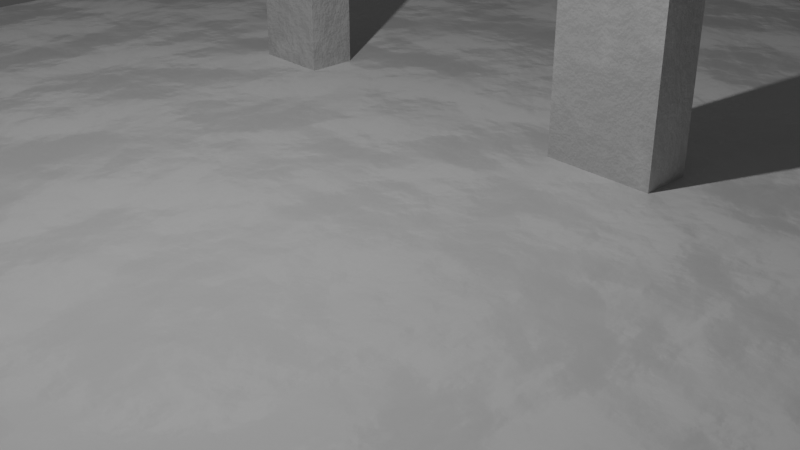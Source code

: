 # Source: wall2.blend  (saved by Blender 3.0.42; exported with 4.5.12 LTS)
import bpy
from mathutils import Matrix  # noqa: F401  (used for matrix-valued properties, if any)

bpy.ops.wm.read_factory_settings(use_empty=True)
scene = bpy.context.scene
scene.name = 'Scene'

# ---- collections
col_collection = bpy.data.collections.new('Collection'); scene.collection.children.link(col_collection)

# ---- materials (node trees are filled in below, after node groups)
mat_material_002 = bpy.data.materials.new('Material.002')
mat_material_002.use_transparent_shadow = False
mat_material_005 = bpy.data.materials.new('Material.005')
mat_material_005.use_transparent_shadow = False

# ---- material node trees
mat_material_002.use_nodes = True; mat_material_002.node_tree.nodes.clear()
_N = mat_material_002.node_tree.nodes; _L = mat_material_002.node_tree.links
n0 = _N.new('ShaderNodeBsdfPrincipled'); n0.name = 'Principled BSDF'; n0.location = (10, 300)
n0.distribution = 'GGX'
n0.subsurface_method = 'RANDOM_WALK_SKIN'
n0.inputs[3].default_value = 1.45
n0.inputs[27].default_value = (0.0, 0.0, 0.0, 1.0)
n0.inputs[28].default_value = 1.0
n1 = _N.new('ShaderNodeOutputMaterial'); n1.name = 'Material Output'; n1.location = (300, 300)
n2 = _N.new('ShaderNodeValToRGB'); n2.name = 'ColorRamp'; n2.location = (-450, 294)
while len(n2.color_ramp.elements) > 1: n2.color_ramp.elements.remove(n2.color_ramp.elements[-1])
n2.color_ramp.elements[0].position = 0.0; n2.color_ramp.elements[0].color = (0.6627, 0.6627, 0.6627, 1.0)
_e = n2.color_ramp.elements.new(1.0); _e.color = (0.6299, 0.6299, 0.6299, 1.0)
n3 = _N.new('ShaderNodeTexCoord'); n3.name = 'Texture Coordinate'; n3.location = (-1285, 301)
n4 = _N.new('ShaderNodeMapping'); n4.name = 'Mapping'; n4.location = (-1075, 318)
n4.width = 240
n5 = _N.new('ShaderNodeBump'); n5.name = 'Bump'; n5.location = (-526, 25)
n5.inputs[0].default_value = 0.2083
n5.inputs[1].default_value = 2.5
n5.inputs[2].default_value = 1.0
n6 = _N.new('ShaderNodeTexNoise'); n6.name = 'Musgrave Texture'; n6.location = (-785, 287)
n6.width = 150
n6.normalize = False
n6.inputs[2].default_value = 6.2
n6.inputs[3].default_value = 11.4
n6.inputs[4].default_value = 0.3536
_L.new(n0.outputs[0], n1.inputs[0])
_L.new(n2.outputs[0], n0.inputs[0])
_L.new(n6.outputs[0], n2.inputs[0])
_L.new(n4.outputs[0], n6.inputs[0])
_L.new(n3.outputs[3], n4.inputs[0])
_L.new(n6.outputs[0], n5.inputs[3])
_L.new(n5.outputs[0], n0.inputs[5])
n1.is_active_output = True
mat_material_005.use_nodes = True; mat_material_005.node_tree.nodes.clear()
_N = mat_material_005.node_tree.nodes; _L = mat_material_005.node_tree.links
n0 = _N.new('ShaderNodeBsdfPrincipled'); n0.name = 'Principled BSDF'; n0.location = (10, 300)
n0.distribution = 'GGX'
n0.subsurface_method = 'RANDOM_WALK_SKIN'
n0.inputs[3].default_value = 1.45
n0.inputs[27].default_value = (0.0, 0.0, 0.0, 1.0)
n0.inputs[28].default_value = 1.0
n1 = _N.new('ShaderNodeOutputMaterial'); n1.name = 'Material Output'; n1.location = (300, 300)
n2 = _N.new('ShaderNodeTexCoord'); n2.name = 'Texture Coordinate'; n2.location = (-1131, 353)
n3 = _N.new('ShaderNodeMapping'); n3.name = 'Mapping'; n3.location = (-921, 370)
n3.width = 240
n4 = _N.new('ShaderNodeBump'); n4.name = 'Bump'; n4.location = (-434, 78)
n4.inputs[0].default_value = 0.15
n4.inputs[1].default_value = 2.8
n4.inputs[2].default_value = 1.0
n5 = _N.new('ShaderNodeTexNoise'); n5.name = 'Musgrave Texture'; n5.location = (-569, 459)
n5.width = 150
n5.normalize = False
n5.inputs[2].default_value = 1.5
n5.inputs[3].default_value = 8.5
n5.inputs[4].default_value = 0.7071
n6 = _N.new('ShaderNodeValToRGB'); n6.name = 'ColorRamp'; n6.location = (-302, 513)
while len(n6.color_ramp.elements) > 1: n6.color_ramp.elements.remove(n6.color_ramp.elements[-1])
n6.color_ramp.elements[0].position = 0.0; n6.color_ramp.elements[0].color = (0.5153, 0.5153, 0.5153, 1.0)
_e = n6.color_ramp.elements.new(1.0); _e.color = (0.6032, 0.6032, 0.6032, 1.0)
_L.new(n0.outputs[0], n1.inputs[0])
_L.new(n6.outputs[0], n0.inputs[0])
_L.new(n3.outputs[0], n5.inputs[0])
_L.new(n2.outputs[3], n3.inputs[0])
_L.new(n5.outputs[0], n6.inputs[0])
_L.new(n4.outputs[0], n0.inputs[5])
_L.new(n5.outputs[0], n4.inputs[3])
n1.is_active_output = True

# ---- world
world_world = bpy.data.worlds.new('World'); scene.world = world_world
world_world.use_nodes = True; world_world.node_tree.nodes.clear()
_N = world_world.node_tree.nodes; _L = world_world.node_tree.links
n0 = _N.new('ShaderNodeOutputWorld'); n0.name = 'World Output'; n0.location = (300, 300)
n1 = _N.new('ShaderNodeBackground'); n1.name = 'Background'; n1.location = (10, 300)
n1.inputs[0].default_value = (0.05088, 0.05088, 0.05088, 1.0)
_L.new(n1.outputs[0], n0.inputs[0])
n0.is_active_output = True
world_world.color = (0.05088, 0.05088, 0.05088)
world_world.use_sun_shadow = False
world_world.sun_shadow_jitter_overblur = 0.0

# ---- cameras
cam_camera = bpy.data.cameras.new('Camera')
cam_camera.clip_end = 100.0
cam_camera.ortho_scale = 7.314

# ---- lights
light_light = bpy.data.lights.new('Light', 'POINT')
light_light.transmission_factor = 0.0
light_light.energy = 1000.0
light_light.shadow_soft_size = 0.1
light_light.shadow_maximum_resolution = 0.006
light_light.use_absolute_resolution = True

# ---- meshes
me_cube = bpy.data.meshes.new('Cube')
me_cube.from_pydata([(1.0, 1.0, 1.0), (1.0, 1.0, -1.0), (1.0, -1.0, 1.0), (1.0, -1.0, -1.0), (-1.0, 1.0, 1.0), (-1.0, 1.0, -1.0), (-1.0, -1.0, 1.0), (-1.0, -1.0, -1.0)], [], [(0, 4, 6, 2), (3, 2, 6, 7), (7, 6, 4, 5), (5, 1, 3, 7), (1, 0, 2, 3), (5, 4, 0, 1)])
_uv = me_cube.uv_layers.new(name='UVMap')
_uv.uv.foreach_set('vector', [0.625, 0.5, 0.875, 0.5, 0.875, 0.75, 0.625, 0.75, 0.375, 0.75, 0.625, 0.75, 0.625, 1.0, 0.375, 1.0, 0.375, 0.0, 0.625, 0.0, 0.625, 0.25, 0.375, 0.25, 0.125, 0.5, 0.375, 0.5, 0.375, 0.75, 0.125, 0.75, 0.375, 0.5, 0.625, 0.5, 0.625, 0.75, 0.375, 0.75, 0.375, 0.25, 0.625, 0.25, 0.625, 0.5, 0.375, 0.5])
me_cube.materials.append(mat_material_002)
me_cube.use_remesh_preserve_volume = False
me_cube.use_remesh_preserve_attributes = False
me_cube.use_mirror_vertex_groups = False
me_cube.update()
me_wall_1a = bpy.data.meshes.new('Wall-1a')
me_wall_1a.from_pydata([(-6.382, -0.3819, -3.159), (-6.382, -0.3819, 3.159), (-6.382, 0.3819, -3.159), (-6.382, 0.3819, 3.159), (6.382, -0.3819, -3.159), (6.382, -0.3819, 3.159), (6.382, 0.3819, -3.159), (6.382, 0.3819, 3.159), (5.405, 0.3819, -3.159), (5.405, 0.3819, 3.159), (5.405, -0.3819, -3.159), (5.405, -0.3819, 3.159), (-6.382, -0.3819, 2.435), (-6.382, 0.3819, 2.435), (6.382, 0.3819, 2.435), (6.382, -0.3819, 2.435), (5.405, -0.3819, 2.435), (5.405, 0.3819, 2.435), (1.415, 0.3819, -3.159), (1.415, -0.3819, 3.159), (1.415, 0.3819, 3.159), (1.415, -0.3819, -3.159), (1.415, 0.3819, 2.435), (1.415, -0.3819, 2.435), (0.09856, 0.3819, -3.159), (0.09856, -0.3819, 3.159), (0.09856, -0.3819, 2.435), (0.09856, 0.3819, 3.159), (0.09856, -0.3819, -3.159), (0.09856, 0.3819, 2.435), (-3.983, 0.3819, -3.159), (-3.983, -0.3819, 3.159), (-3.983, -0.3819, 2.435), (-3.983, 0.3819, 3.159), (-3.983, -0.3819, -3.159), (-3.983, 0.3819, 2.435)], [], [(12, 1, 3, 13), (17, 9, 7, 14), (14, 7, 5, 15), (32, 31, 1, 12), (8, 6, 4, 10), (33, 3, 1, 31), (7, 9, 11, 5), (18, 8, 10, 21), (15, 5, 11, 16), (22, 20, 9, 17), (4, 15, 16, 10), (34, 32, 12, 0), (6, 14, 15, 4), (8, 17, 14, 6), (0, 12, 13, 2), (24, 29, 22, 18), (29, 27, 20, 22), (24, 18, 21, 28), (9, 20, 19, 11), (16, 11, 19, 23), (30, 24, 28, 34), (35, 33, 27, 29), (21, 23, 26, 28), (20, 27, 25, 19), (23, 19, 25, 26), (2, 13, 35, 30), (13, 3, 33, 35), (2, 30, 34, 0), (27, 33, 31, 25), (26, 25, 31, 32), (8, 10, 16, 17), (24, 28, 26, 29), (21, 18, 22, 23), (34, 30, 35, 32)])
_uv = me_wall_1a.uv_layers.new(name='UVMap')
_uv.uv.foreach_set('vector', [0.5964, 0.0, 0.625, 0.0, 0.625, 0.25, 0.5964, 0.25, 0.5964, 0.4809, 0.625, 0.4809, 0.625, 0.5, 0.5964, 0.5, 0.5964, 0.5, 0.625, 0.5, 0.625, 0.75, 0.5964, 0.75, 0.5964, 0.953, 0.625, 0.953, 0.625, 1.0, 0.5964, 1.0, 0.3559, 0.5, 0.375, 0.5, 0.375, 0.75, 0.3559, 0.75, 0.828, 0.5, 0.875, 0.5, 0.875, 0.75, 0.828, 0.75, 0.625, 0.5, 0.6441, 0.5, 0.6441, 0.75, 0.625, 0.75, 0.2884, 0.5, 0.3559, 0.5, 0.3559, 0.75, 0.2884, 0.75, 0.5964, 0.75, 0.625, 0.75, 0.625, 0.7691, 0.5964, 0.7691, 0.5964, 0.4134, 0.625, 0.4134, 0.625, 0.4809, 0.5964, 0.4809, 0.375, 0.75, 0.5964, 0.75, 0.5964, 0.7691, 0.375, 0.7691, 0.375, 0.953, 0.5964, 0.953, 0.5964, 1.0, 0.375, 1.0, 0.375, 0.5, 0.5964, 0.5, 0.5964, 0.75, 0.375, 0.75, 0.375, 0.4809, 0.5964, 0.4809, 0.5964, 0.5, 0.375, 0.5, 0.375, 0.0, 0.5964, 0.0, 0.5964, 0.25, 0.375, 0.25, 0.375, 0.3769, 0.5964, 0.3769, 0.5964, 0.4134, 0.375, 0.4134, 0.5964, 0.3769, 0.625, 0.3769, 0.625, 0.4134, 0.5964, 0.4134, 0.2519, 0.5, 0.2884, 0.5, 0.2884, 0.75, 0.2519, 0.75, 0.6441, 0.5, 0.7116, 0.5, 0.7116, 0.75, 0.6441, 0.75, 0.5964, 0.7691, 0.625, 0.7691, 0.625, 0.8366, 0.5964, 0.8366, 0.172, 0.5, 0.2519, 0.5, 0.2519, 0.75, 0.172, 0.75, 0.5964, 0.297, 0.625, 0.297, 0.625, 0.3769, 0.5964, 0.3769, 0.375, 0.8366, 0.5964, 0.8366, 0.5964, 0.8731, 0.375, 0.8731, 0.7116, 0.5, 0.7481, 0.5, 0.7481, 0.75, 0.7116, 0.75, 0.5964, 0.8366, 0.625, 0.8366, 0.625, 0.8731, 0.5964, 0.8731, 0.375, 0.25, 0.5964, 0.25, 0.5964, 0.297, 0.375, 0.297, 0.5964, 0.25, 0.625, 0.25, 0.625, 0.297, 0.5964, 0.297, 0.125, 0.5, 0.172, 0.5, 0.172, 0.75, 0.125, 0.75, 0.7481, 0.5, 0.828, 0.5, 0.828, 0.75, 0.7481, 0.75, 0.5964, 0.8731, 0.625, 0.8731, 0.625, 0.953, 0.5964, 0.953, 0.3559, 0.5, 0.3559, 0.75, 0.5964, 0.7691, 0.5964, 0.4809, 0.2519, 0.5, 0.2519, 0.75, 0.5964, 0.8731, 0.5964, 0.3769, 0.2884, 0.75, 0.2884, 0.5, 0.5964, 0.4134, 0.5964, 0.8366, 0.172, 0.75, 0.172, 0.5, 0.5964, 0.297, 0.5964, 0.953])
me_wall_1a.materials.append(mat_material_005)
me_wall_1a.use_remesh_fix_poles = True
me_wall_1a.use_remesh_preserve_attributes = False
me_wall_1a.update()

# ---- objects
ob_cube = bpy.data.objects.new('Cube', me_cube)
ob_light = bpy.data.objects.new('Light', light_light)
ob_camera = bpy.data.objects.new('Camera', cam_camera)
ob_wall_1 = bpy.data.objects.new('Wall-1', me_wall_1a)

# ---- transforms, parenting, visibility, modifiers, constraints
ob_cube.location = (0.0, 0.0, 0.1441)
ob_cube.scale = (-9.43, 10.31, 0.09569)
ob_cube.lock_rotations_4d = False
ob_cube.empty_display_type = 'ARROWS'
ob_cube.lineart.crease_threshold = 0.0
ob_light.location = (-0.3127, -2.788, 8.0)
ob_light.rotation_euler = (0.6503, 0.05522, 1.866)
ob_light.lock_rotations_4d = False
ob_light.empty_display_type = 'ARROWS'
ob_light.color = (0.0, 0.0, 0.0, 0.0)
ob_light.lineart.crease_threshold = 0.0
ob_camera.location = (7.359, -6.926, 4.958)
ob_camera.rotation_euler = (1.109, 0.0, 0.8149)
ob_camera.lock_rotations_4d = False
ob_camera.empty_display_type = 'ARROWS'
ob_camera.color = (0.0, 0.0, 0.0, 0.0)
ob_camera.display_type = 'WIRE'
ob_camera.lineart.crease_threshold = 0.0
ob_wall_1.location = (1.762, 2.201, 3.254)
ob_wall_1.rotation_euler = (0.0, -0.0, -3.142)
ob_wall_1.scale = (1.0, 0.8203, 1.0)

# ---- collection membership
col_collection.objects.link(ob_cube)
col_collection.objects.link(ob_light)
col_collection.objects.link(ob_camera)
col_collection.objects.link(ob_wall_1)

# ---- scene / render settings (as saved in the file)
scene.camera = ob_camera
scene.frame_start = 1; scene.frame_end = 250; scene.frame_set(1)
scene.render.engine = 'BLENDER_EEVEE_NEXT'
scene.cycles.sampling_pattern = 'TABULATED_SOBOL'
scene.cycles.use_light_tree = False
scene.view_settings.view_transform = 'Filmic'
bpy.context.view_layer.update()
